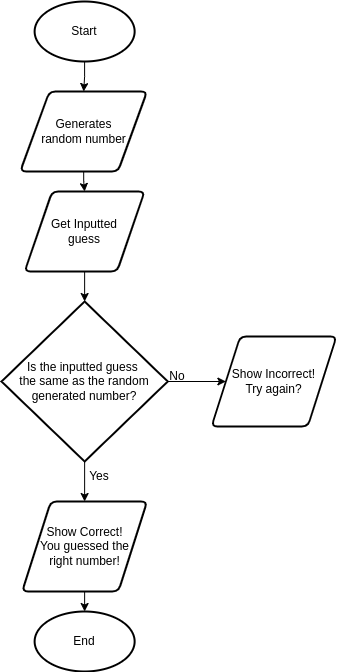

The diagram above was exported from draw.io. Its source (the exported page's mxGraphModel, read from the mxfile embedded in the PNG):
<mxGraphModel dx="594" dy="1649" grid="1" gridSize="10" guides="1" tooltips="1" connect="1" arrows="1" fold="1" page="1" pageScale="1" pageWidth="827" pageHeight="1169" math="0" shadow="0">
  <root>
    <mxCell id="0" />
    <mxCell id="1" parent="0" />
    <mxCell id="43" style="edgeStyle=orthogonalEdgeStyle;html=1;entryX=0.5;entryY=0;entryDx=0;entryDy=0;rounded=0;" edge="1" parent="1" source="3" target="41">
      <mxGeometry relative="1" as="geometry" />
    </mxCell>
    <mxCell id="3" value="Start" style="strokeWidth=2;html=1;shape=mxgraph.flowchart.start_1;whiteSpace=wrap;" parent="1" vertex="1">
      <mxGeometry x="283.13" y="-70" width="100" height="60" as="geometry" />
    </mxCell>
    <mxCell id="21" style="edgeStyle=orthogonalEdgeStyle;html=1;entryX=0.5;entryY=0;entryDx=0;entryDy=0;entryPerimeter=0;rounded=0;" parent="1" source="5" target="20" edge="1">
      <mxGeometry relative="1" as="geometry" />
    </mxCell>
    <mxCell id="5" value="Get Inputted&lt;br&gt;guess" style="shape=parallelogram;html=1;strokeWidth=2;perimeter=parallelogramPerimeter;whiteSpace=wrap;rounded=1;arcSize=12;size=0.23;" parent="1" vertex="1">
      <mxGeometry x="273.12" y="120" width="120" height="80" as="geometry" />
    </mxCell>
    <mxCell id="27" style="edgeStyle=orthogonalEdgeStyle;rounded=0;html=1;exitX=0.5;exitY=1;exitDx=0;exitDy=0;exitPerimeter=0;entryX=0.5;entryY=0;entryDx=0;entryDy=0;" parent="1" source="20" target="24" edge="1">
      <mxGeometry relative="1" as="geometry" />
    </mxCell>
    <mxCell id="40" style="edgeStyle=none;html=1;" parent="1" source="20" target="39" edge="1">
      <mxGeometry relative="1" as="geometry" />
    </mxCell>
    <mxCell id="20" value="Is the inputted guess &lt;br&gt;the same as the random generated number?" style="strokeWidth=2;html=1;shape=mxgraph.flowchart.decision;whiteSpace=wrap;" parent="1" vertex="1">
      <mxGeometry x="250" y="230" width="166.25" height="160" as="geometry" />
    </mxCell>
    <mxCell id="30" style="edgeStyle=orthogonalEdgeStyle;rounded=0;html=1;entryX=0.5;entryY=0;entryDx=0;entryDy=0;entryPerimeter=0;" parent="1" source="24" target="29" edge="1">
      <mxGeometry relative="1" as="geometry" />
    </mxCell>
    <mxCell id="24" value="Show Correct!&lt;br&gt;You guessed the&lt;br&gt;right number!" style="shape=parallelogram;html=1;strokeWidth=2;perimeter=parallelogramPerimeter;whiteSpace=wrap;rounded=1;arcSize=12;size=0.23;" parent="1" vertex="1">
      <mxGeometry x="270.62" y="430" width="125" height="90" as="geometry" />
    </mxCell>
    <mxCell id="26" value="Yes" style="text;html=1;strokeColor=none;fillColor=none;align=center;verticalAlign=middle;whiteSpace=wrap;rounded=0;rotation=0;" parent="1" vertex="1">
      <mxGeometry x="318.12" y="390" width="60" height="30" as="geometry" />
    </mxCell>
    <mxCell id="28" value="No" style="text;html=1;strokeColor=none;fillColor=none;align=center;verticalAlign=middle;whiteSpace=wrap;rounded=0;" parent="1" vertex="1">
      <mxGeometry x="395.62" y="290" width="60" height="30" as="geometry" />
    </mxCell>
    <mxCell id="29" value="End" style="strokeWidth=2;html=1;shape=mxgraph.flowchart.start_1;whiteSpace=wrap;" parent="1" vertex="1">
      <mxGeometry x="283.13" y="540" width="100" height="60" as="geometry" />
    </mxCell>
    <mxCell id="39" value="Show Incorrect!&lt;br&gt;Try again?" style="shape=parallelogram;html=1;strokeWidth=2;perimeter=parallelogramPerimeter;whiteSpace=wrap;rounded=1;arcSize=12;size=0.23;" parent="1" vertex="1">
      <mxGeometry x="460" y="265" width="125" height="90" as="geometry" />
    </mxCell>
    <mxCell id="44" style="edgeStyle=orthogonalEdgeStyle;rounded=0;html=1;exitX=0.5;exitY=1;exitDx=0;exitDy=0;entryX=0.5;entryY=0;entryDx=0;entryDy=0;" edge="1" parent="1" source="41" target="5">
      <mxGeometry relative="1" as="geometry" />
    </mxCell>
    <mxCell id="41" value="Generates&lt;br&gt;random number" style="shape=parallelogram;html=1;strokeWidth=2;perimeter=parallelogramPerimeter;whiteSpace=wrap;rounded=1;arcSize=12;size=0.23;" vertex="1" parent="1">
      <mxGeometry x="268.75" y="20" width="126.87" height="80" as="geometry" />
    </mxCell>
  </root>
</mxGraphModel>